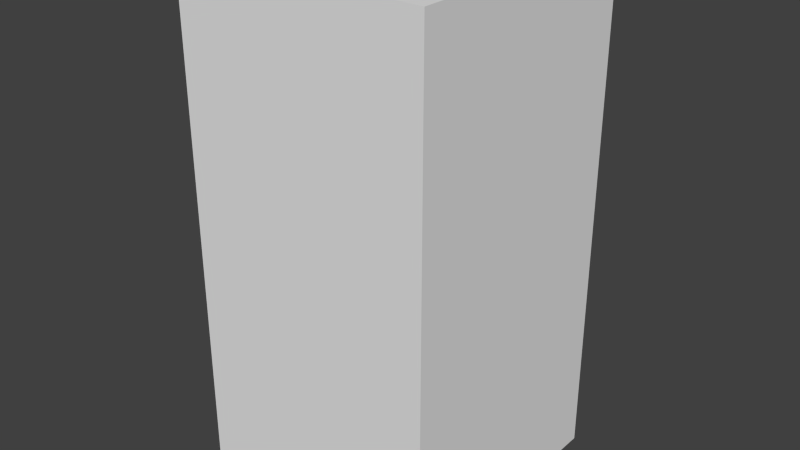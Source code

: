 # Source: redEyeFour.blend  (saved by Blender 2.68.0; exported with 4.5.12 LTS)
import bpy
from mathutils import Matrix  # noqa: F401  (used for matrix-valued properties, if any)

bpy.ops.wm.read_factory_settings(use_empty=True)
scene = bpy.context.scene
scene.name = 'Scene'

# ---- collections
col_collection_1 = bpy.data.collections.new('Collection 1'); scene.collection.children.link(col_collection_1)

# ---- world
world_world = bpy.data.worlds.new('World'); scene.world = world_world
world_world.color = (0.05088, 0.05088, 0.05088)
world_world.use_sun_shadow = False
world_world.sun_shadow_jitter_overblur = 0.0
world_world.cycles.sampling_method = 'MANUAL'
world_world.cycles.sample_map_resolution = 256

# ---- meshes
me_redeyefour = bpy.data.meshes.new('redEyeFour')
me_redeyefour.from_pydata([(-0.5, -0.5, -1.0), (-0.5, 0.5, -1.0), (0.5, 0.5, -1.0), (0.5, -0.5, -1.0), (-0.5, -0.5, 1.0), (-0.5, 0.5, 1.0), (0.5, 0.5, 1.0), (0.5, -0.5, 1.0)], [], [(4, 5, 1, 0), (5, 6, 2, 1), (6, 7, 3, 2), (7, 4, 0, 3), (0, 1, 2, 3), (7, 6, 5, 4)])
me_redeyefour.use_remesh_preserve_volume = False
me_redeyefour.use_remesh_preserve_attributes = False
me_redeyefour.use_mirror_vertex_groups = False
me_redeyefour.update()

# ---- objects
ob_redeyefour = bpy.data.objects.new('redEyeFour', me_redeyefour)

# ---- transforms, parenting, visibility, modifiers, constraints
ob_redeyefour.location = (0.0, 0.0, 0.0)
ob_redeyefour.lineart.crease_threshold = 0.0

# ---- collection membership
col_collection_1.objects.link(ob_redeyefour)

# ---- scene / render settings (as saved in the file)
scene.frame_start = 1; scene.frame_end = 250; scene.frame_set(1)
scene.render.engine = 'BLENDER_EEVEE_NEXT'
scene.render.image_settings.color_mode = 'RGB'
scene.render.image_settings.compression = 90
scene.render.resolution_percentage = 50
scene.render.dither_intensity = 0.0
scene.cycles.use_denoising = False
scene.cycles.samples = 10
scene.cycles.sampling_pattern = 'TABULATED_SOBOL'
scene.cycles.light_sampling_threshold = 0.0
scene.cycles.use_adaptive_sampling = False
scene.cycles.use_light_tree = False
scene.cycles.blur_glossy = 0.0
scene.cycles.volume_bounces = 1
scene.cycles.pixel_filter_type = 'GAUSSIAN'
scene.cycles.sample_clamp_indirect = 0.0
scene.view_settings.view_transform = 'Standard'
bpy.context.view_layer.update()

# ---- added for rendering (the .blend has no active camera and no usable light): camera, sun
cam_auto = bpy.data.cameras.new('AutoCamera')
cam_auto.lens = 50.0
cam_auto.sensor_width = 36.0
cam_auto.clip_end = 1000.0
ob_auto_camera = bpy.data.objects.new('AutoCamera', cam_auto)
scene.collection.objects.link(ob_auto_camera)
ob_auto_camera.location = (2.26633, -2.71959, 1.81306)
ob_auto_camera.rotation_euler = (1.09748, -7.21219e-08, 0.694738)
scene.camera = ob_auto_camera
light_auto_sun = bpy.data.lights.new('AutoSun', 'SUN')
light_auto_sun.energy = 3.0
light_auto_sun.angle = 0.0523599
ob_auto_sun = bpy.data.objects.new('AutoSun', light_auto_sun)
scene.collection.objects.link(ob_auto_sun)
ob_auto_sun.rotation_euler = (0.872665, 0.174533, 0.523599)
bpy.context.view_layer.update()
